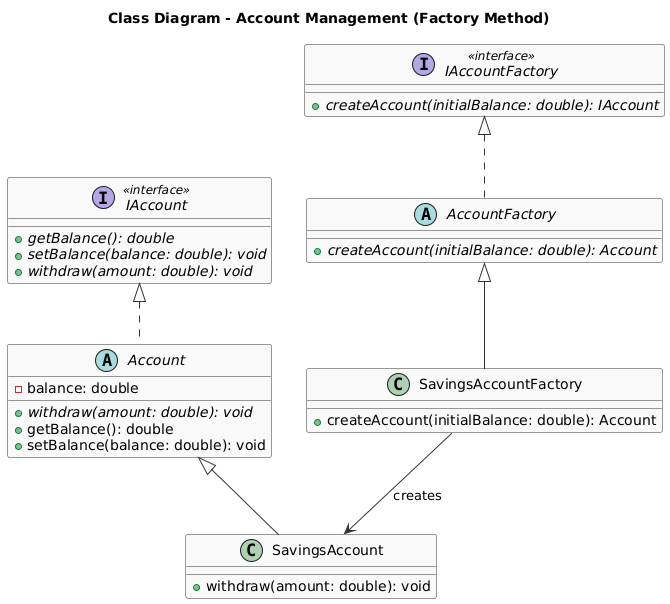

The diagram above was rendered by PlantUML. Its source (embedded in the PNG):
@startuml
title Class Diagram - Account Management (Factory Method)

skinparam {
    class {
        BackgroundColor #F9F9F9
        BorderColor #333
        ArrowColor #333
    }
    interface {
        BackgroundColor #E6F3FF
    }
}

interface IAccount <<interface>> {
    + {abstract} getBalance(): double
    + {abstract} setBalance(balance: double): void
    + {abstract} withdraw(amount: double): void
}

abstract class Account {
    - balance: double
    + {abstract} withdraw(amount: double): void
    + getBalance(): double
    + setBalance(balance: double): void
}

class SavingsAccount {
    + withdraw(amount: double): void
}

interface IAccountFactory <<interface>> {
    + {abstract} createAccount(initialBalance: double): IAccount
}

abstract class AccountFactory {
    + {abstract} createAccount(initialBalance: double): Account
}

class SavingsAccountFactory {
    + createAccount(initialBalance: double): Account
}

' Relationships
IAccount <|.. Account
Account <|-- SavingsAccount

IAccountFactory <|.. AccountFactory
AccountFactory <|-- SavingsAccountFactory

SavingsAccountFactory --> SavingsAccount : creates
@enduml